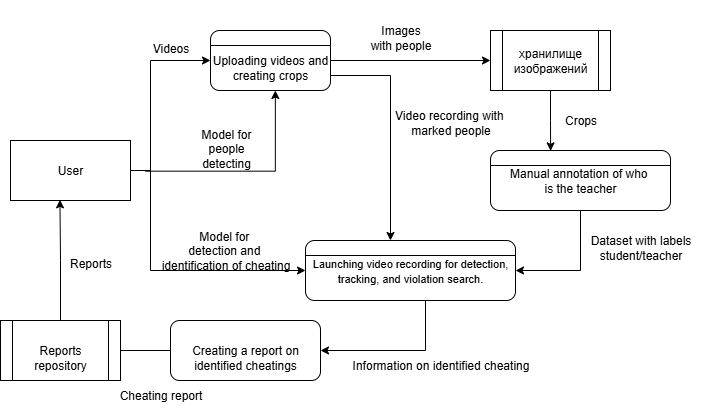

The diagram above was exported from draw.io. Its source (the exported page's mxGraphModel, read from the mxfile embedded in the PNG):
<mxGraphModel dx="868" dy="446" grid="1" gridSize="10" guides="1" tooltips="1" connect="1" arrows="1" fold="1" page="1" pageScale="1" pageWidth="827" pageHeight="1169" math="0" shadow="0">
  <root>
    <mxCell id="0" />
    <mxCell id="1" parent="0" />
    <mxCell id="jdbV3fhzbS4Cx3rv4i03-64" style="edgeStyle=orthogonalEdgeStyle;rounded=0;orthogonalLoop=1;jettySize=auto;html=1;exitX=1;exitY=0.5;exitDx=0;exitDy=0;entryX=0;entryY=0.5;entryDx=0;entryDy=0;" parent="1" source="jdbV3fhzbS4Cx3rv4i03-36" target="jdbV3fhzbS4Cx3rv4i03-45" edge="1">
      <mxGeometry relative="1" as="geometry">
        <Array as="points">
          <mxPoint x="220" y="220" />
          <mxPoint x="220" y="110" />
        </Array>
      </mxGeometry>
    </mxCell>
    <mxCell id="jdbV3fhzbS4Cx3rv4i03-36" value="User" style="rounded=0;whiteSpace=wrap;html=1;" parent="1" vertex="1">
      <mxGeometry x="80" y="190" width="120" height="60" as="geometry" />
    </mxCell>
    <mxCell id="jdbV3fhzbS4Cx3rv4i03-81" style="edgeStyle=orthogonalEdgeStyle;rounded=0;orthogonalLoop=1;jettySize=auto;html=1;exitX=1;exitY=0.5;exitDx=0;exitDy=0;" parent="1" source="jdbV3fhzbS4Cx3rv4i03-45" target="jdbV3fhzbS4Cx3rv4i03-78" edge="1">
      <mxGeometry relative="1" as="geometry" />
    </mxCell>
    <mxCell id="jdbV3fhzbS4Cx3rv4i03-45" value="&lt;div&gt;&lt;br&gt;&lt;/div&gt;&lt;div&gt;Uploading videos and creating crops&lt;/div&gt;" style="rounded=1;whiteSpace=wrap;html=1;" parent="1" vertex="1">
      <mxGeometry x="280" y="80" width="120" height="60" as="geometry" />
    </mxCell>
    <mxCell id="jdbV3fhzbS4Cx3rv4i03-46" value="" style="endArrow=none;html=1;rounded=0;exitX=0;exitY=0.25;exitDx=0;exitDy=0;entryX=1;entryY=0.25;entryDx=0;entryDy=0;" parent="1" source="jdbV3fhzbS4Cx3rv4i03-45" target="jdbV3fhzbS4Cx3rv4i03-45" edge="1">
      <mxGeometry width="50" height="50" relative="1" as="geometry">
        <mxPoint x="330" y="470" as="sourcePoint" />
        <mxPoint x="380" y="420" as="targetPoint" />
      </mxGeometry>
    </mxCell>
    <mxCell id="jdbV3fhzbS4Cx3rv4i03-65" value="&lt;div&gt;&lt;br&gt;&lt;/div&gt;&lt;div&gt;Videos&lt;/div&gt;" style="text;html=1;align=center;verticalAlign=middle;resizable=0;points=[];autosize=1;strokeColor=none;fillColor=none;" parent="1" vertex="1">
      <mxGeometry x="210" y="70" width="60" height="40" as="geometry" />
    </mxCell>
    <mxCell id="jdbV3fhzbS4Cx3rv4i03-71" style="edgeStyle=orthogonalEdgeStyle;rounded=0;orthogonalLoop=1;jettySize=auto;html=1;entryX=0.582;entryY=1.006;entryDx=0;entryDy=0;entryPerimeter=0;" parent="1" edge="1">
      <mxGeometry relative="1" as="geometry">
        <mxPoint x="215" y="219.64" as="sourcePoint" />
        <mxPoint x="344.84000000000015" y="140" as="targetPoint" />
        <Array as="points">
          <mxPoint x="345" y="220.64" />
        </Array>
      </mxGeometry>
    </mxCell>
    <mxCell id="jdbV3fhzbS4Cx3rv4i03-84" style="edgeStyle=orthogonalEdgeStyle;rounded=0;orthogonalLoop=1;jettySize=auto;html=1;exitX=0.5;exitY=1;exitDx=0;exitDy=0;entryX=1;entryY=0.5;entryDx=0;entryDy=0;" parent="1" source="jdbV3fhzbS4Cx3rv4i03-73" target="jdbV3fhzbS4Cx3rv4i03-86" edge="1">
      <mxGeometry relative="1" as="geometry">
        <mxPoint x="600.4117647058824" y="320" as="targetPoint" />
      </mxGeometry>
    </mxCell>
    <mxCell id="jdbV3fhzbS4Cx3rv4i03-73" value="Manual annotation of who&amp;nbsp;&lt;div&gt;is the teacher&lt;/div&gt;" style="rounded=1;whiteSpace=wrap;html=1;" parent="1" vertex="1">
      <mxGeometry x="560" y="200" width="180" height="60" as="geometry" />
    </mxCell>
    <mxCell id="jdbV3fhzbS4Cx3rv4i03-76" value="&lt;div&gt;&lt;br&gt;&lt;/div&gt;&lt;div&gt;Images&lt;/div&gt;&lt;div&gt;with people&lt;/div&gt;" style="text;html=1;align=center;verticalAlign=middle;resizable=0;points=[];autosize=1;strokeColor=none;fillColor=none;" parent="1" vertex="1">
      <mxGeometry x="430" y="50" width="80" height="60" as="geometry" />
    </mxCell>
    <mxCell id="jdbV3fhzbS4Cx3rv4i03-77" value="" style="endArrow=none;html=1;rounded=0;exitX=0;exitY=0.25;exitDx=0;exitDy=0;entryX=1;entryY=0.25;entryDx=0;entryDy=0;" parent="1" source="jdbV3fhzbS4Cx3rv4i03-73" target="jdbV3fhzbS4Cx3rv4i03-73" edge="1">
      <mxGeometry width="50" height="50" relative="1" as="geometry">
        <mxPoint x="540" y="360" as="sourcePoint" />
        <mxPoint x="590" y="310" as="targetPoint" />
        <Array as="points">
          <mxPoint x="580" y="215" />
        </Array>
      </mxGeometry>
    </mxCell>
    <mxCell id="jdbV3fhzbS4Cx3rv4i03-78" value="хранилище изображений" style="shape=process;whiteSpace=wrap;html=1;backgroundOutline=1;" parent="1" vertex="1">
      <mxGeometry x="560" y="80" width="120" height="60" as="geometry" />
    </mxCell>
    <mxCell id="jdbV3fhzbS4Cx3rv4i03-83" value="Crops" style="text;html=1;align=center;verticalAlign=middle;resizable=0;points=[];autosize=1;strokeColor=none;fillColor=none;" parent="1" vertex="1">
      <mxGeometry x="620" y="155" width="60" height="30" as="geometry" />
    </mxCell>
    <mxCell id="jdbV3fhzbS4Cx3rv4i03-85" value="&lt;div&gt;&lt;br&gt;&lt;/div&gt;&lt;div&gt;Dataset with labels&lt;/div&gt;&lt;div&gt;student/teacher&lt;/div&gt;" style="text;html=1;align=center;verticalAlign=middle;resizable=0;points=[];autosize=1;strokeColor=none;fillColor=none;" parent="1" vertex="1">
      <mxGeometry x="650" y="260" width="120" height="60" as="geometry" />
    </mxCell>
    <mxCell id="jdbV3fhzbS4Cx3rv4i03-98" style="edgeStyle=orthogonalEdgeStyle;rounded=0;orthogonalLoop=1;jettySize=auto;html=1;exitX=0.5;exitY=1;exitDx=0;exitDy=0;entryX=1;entryY=0.5;entryDx=0;entryDy=0;" parent="1" source="jdbV3fhzbS4Cx3rv4i03-86" target="jdbV3fhzbS4Cx3rv4i03-100" edge="1">
      <mxGeometry relative="1" as="geometry">
        <mxPoint x="460.41176470588243" y="400" as="targetPoint" />
        <Array as="points">
          <mxPoint x="495" y="400" />
        </Array>
      </mxGeometry>
    </mxCell>
    <mxCell id="jdbV3fhzbS4Cx3rv4i03-86" value="&lt;font style=&quot;font-size: 11px;&quot;&gt;Launching video recording for detection, tracking, and violation search.&lt;/font&gt;" style="rounded=1;whiteSpace=wrap;html=1;" parent="1" vertex="1">
      <mxGeometry x="375" y="290" width="210" height="60" as="geometry" />
    </mxCell>
    <mxCell id="jdbV3fhzbS4Cx3rv4i03-87" value="" style="endArrow=classic;html=1;rounded=0;entryX=0;entryY=0.5;entryDx=0;entryDy=0;" parent="1" target="jdbV3fhzbS4Cx3rv4i03-86" edge="1">
      <mxGeometry width="50" height="50" relative="1" as="geometry">
        <mxPoint x="220" y="220" as="sourcePoint" />
        <mxPoint x="590" y="310" as="targetPoint" />
        <Array as="points">
          <mxPoint x="220" y="320" />
        </Array>
      </mxGeometry>
    </mxCell>
    <mxCell id="jdbV3fhzbS4Cx3rv4i03-91" value="&lt;div&gt;Model for&amp;nbsp;&lt;/div&gt;&lt;div&gt;detection and&amp;nbsp;&lt;/div&gt;&lt;div&gt;identification of cheating&lt;/div&gt;" style="text;html=1;align=center;verticalAlign=middle;resizable=0;points=[];autosize=1;strokeColor=none;fillColor=none;" parent="1" vertex="1">
      <mxGeometry x="220" y="270" width="150" height="60" as="geometry" />
    </mxCell>
    <mxCell id="jdbV3fhzbS4Cx3rv4i03-92" value="" style="endArrow=none;html=1;rounded=0;exitX=0;exitY=0.25;exitDx=0;exitDy=0;entryX=1;entryY=0.25;entryDx=0;entryDy=0;" parent="1" source="jdbV3fhzbS4Cx3rv4i03-86" target="jdbV3fhzbS4Cx3rv4i03-86" edge="1">
      <mxGeometry width="50" height="50" relative="1" as="geometry">
        <mxPoint x="540" y="360" as="sourcePoint" />
        <mxPoint x="530" y="305" as="targetPoint" />
      </mxGeometry>
    </mxCell>
    <mxCell id="jdbV3fhzbS4Cx3rv4i03-93" value="" style="endArrow=classic;html=1;rounded=0;exitX=1;exitY=0.75;exitDx=0;exitDy=0;" parent="1" source="jdbV3fhzbS4Cx3rv4i03-45" edge="1">
      <mxGeometry width="50" height="50" relative="1" as="geometry">
        <mxPoint x="540" y="360" as="sourcePoint" />
        <mxPoint x="460" y="290" as="targetPoint" />
        <Array as="points">
          <mxPoint x="460" y="125" />
        </Array>
      </mxGeometry>
    </mxCell>
    <mxCell id="jdbV3fhzbS4Cx3rv4i03-97" value="&lt;div&gt;&lt;br&gt;&lt;/div&gt;&lt;div&gt;Video recording with&amp;nbsp;&lt;/div&gt;&lt;div&gt;marked&amp;nbsp;&lt;span style=&quot;background-color: transparent; color: light-dark(rgb(0, 0, 0), rgb(255, 255, 255));&quot;&gt;people&lt;/span&gt;&lt;/div&gt;" style="text;html=1;align=center;verticalAlign=middle;resizable=0;points=[];autosize=1;strokeColor=none;fillColor=none;" parent="1" vertex="1">
      <mxGeometry x="450" y="135" width="140" height="60" as="geometry" />
    </mxCell>
    <mxCell id="jdbV3fhzbS4Cx3rv4i03-105" style="edgeStyle=orthogonalEdgeStyle;rounded=0;orthogonalLoop=1;jettySize=auto;html=1;exitX=0;exitY=0.5;exitDx=0;exitDy=0;" parent="1" source="jdbV3fhzbS4Cx3rv4i03-100" edge="1">
      <mxGeometry relative="1" as="geometry">
        <mxPoint x="180" y="400" as="targetPoint" />
      </mxGeometry>
    </mxCell>
    <mxCell id="jdbV3fhzbS4Cx3rv4i03-100" value="&lt;div&gt;&lt;br&gt;&lt;/div&gt;&lt;div&gt;Creating a report on identified cheatings&lt;/div&gt;" style="rounded=1;whiteSpace=wrap;html=1;" parent="1" vertex="1">
      <mxGeometry x="240" y="370" width="150" height="60" as="geometry" />
    </mxCell>
    <mxCell id="jdbV3fhzbS4Cx3rv4i03-101" value="Information on identified cheating" style="text;html=1;align=center;verticalAlign=middle;resizable=0;points=[];autosize=1;strokeColor=none;fillColor=none;" parent="1" vertex="1">
      <mxGeometry x="410" y="400" width="200" height="30" as="geometry" />
    </mxCell>
    <mxCell id="jdbV3fhzbS4Cx3rv4i03-103" value="&lt;div style=&quot;text-align: center;&quot;&gt;Model for people detecting&lt;/div&gt;" style="text;whiteSpace=wrap;html=1;" parent="1" vertex="1">
      <mxGeometry x="250" y="170" width="90" height="50" as="geometry" />
    </mxCell>
    <mxCell id="jdbV3fhzbS4Cx3rv4i03-106" value="&lt;div&gt;&lt;br&gt;&lt;/div&gt;&lt;div&gt;Reports repository&lt;/div&gt;" style="shape=process;whiteSpace=wrap;html=1;backgroundOutline=1;" parent="1" vertex="1">
      <mxGeometry x="70" y="370" width="120" height="60" as="geometry" />
    </mxCell>
    <mxCell id="jdbV3fhzbS4Cx3rv4i03-107" style="edgeStyle=orthogonalEdgeStyle;rounded=0;orthogonalLoop=1;jettySize=auto;html=1;exitX=0.5;exitY=0;exitDx=0;exitDy=0;entryX=0.412;entryY=0.989;entryDx=0;entryDy=0;entryPerimeter=0;" parent="1" source="jdbV3fhzbS4Cx3rv4i03-106" target="jdbV3fhzbS4Cx3rv4i03-36" edge="1">
      <mxGeometry relative="1" as="geometry" />
    </mxCell>
    <mxCell id="jdbV3fhzbS4Cx3rv4i03-108" value="Reports" style="text;html=1;align=center;verticalAlign=middle;resizable=0;points=[];autosize=1;strokeColor=none;fillColor=none;" parent="1" vertex="1">
      <mxGeometry x="125" y="298" width="70" height="30" as="geometry" />
    </mxCell>
    <mxCell id="jdbV3fhzbS4Cx3rv4i03-109" value="Cheating report" style="text;html=1;align=center;verticalAlign=middle;resizable=0;points=[];autosize=1;strokeColor=none;fillColor=none;" parent="1" vertex="1">
      <mxGeometry x="175" y="430" width="110" height="30" as="geometry" />
    </mxCell>
    <mxCell id="5Y-79Nlpmc9_N0pvXkIc-2" style="edgeStyle=orthogonalEdgeStyle;rounded=0;orthogonalLoop=1;jettySize=auto;html=1;entryX=0.334;entryY=0.006;entryDx=0;entryDy=0;entryPerimeter=0;" edge="1" parent="1" source="jdbV3fhzbS4Cx3rv4i03-78" target="jdbV3fhzbS4Cx3rv4i03-73">
      <mxGeometry relative="1" as="geometry" />
    </mxCell>
  </root>
</mxGraphModel>